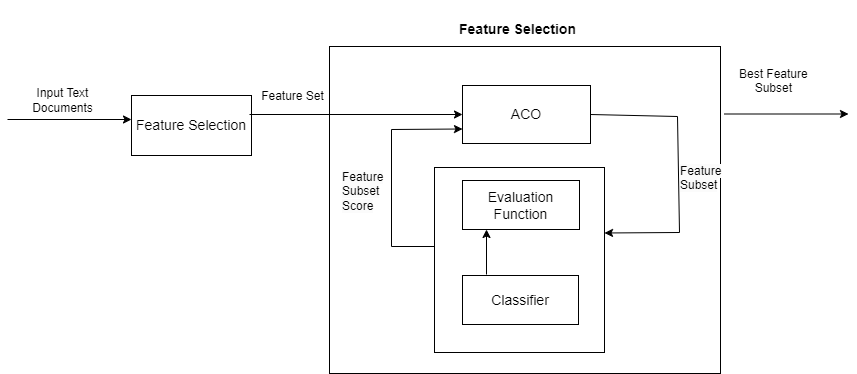

The diagram above was exported from draw.io. Its source (the exported page's mxGraphModel, read from the mxfile embedded in the PNG):
<mxGraphModel dx="1050" dy="1726" grid="0" gridSize="10" guides="1" tooltips="1" connect="1" arrows="1" fold="1" page="1" pageScale="1" pageWidth="827" pageHeight="1169" math="0" shadow="0">
  <root>
    <mxCell id="0" />
    <mxCell id="1" parent="0" />
    <mxCell id="5yZzsUbyJ71z8EdyX461-27" value="" style="endArrow=classic;html=1;rounded=0;" edge="1" parent="1">
      <mxGeometry width="50" height="50" relative="1" as="geometry">
        <mxPoint x="409" y="168.5" as="sourcePoint" />
        <mxPoint x="405" y="286" as="targetPoint" />
        <Array as="points">
          <mxPoint x="463" y="168" />
          <mxPoint x="461" y="286" />
        </Array>
      </mxGeometry>
    </mxCell>
    <mxCell id="5yZzsUbyJ71z8EdyX461-1" value="&lt;h3 style=&quot;text-align: justify;&quot;&gt;&lt;span style=&quot;font-weight: normal;&quot;&gt;Feature Selection&lt;/span&gt;&lt;/h3&gt;" style="rounded=0;whiteSpace=wrap;html=1;" vertex="1" parent="1">
      <mxGeometry x="201" y="70" width="120" height="60" as="geometry" />
    </mxCell>
    <mxCell id="5yZzsUbyJ71z8EdyX461-5" value="" style="endArrow=classic;html=1;rounded=0;" edge="1" parent="1">
      <mxGeometry width="50" height="50" relative="1" as="geometry">
        <mxPoint x="77" y="94" as="sourcePoint" />
        <mxPoint x="201" y="94" as="targetPoint" />
      </mxGeometry>
    </mxCell>
    <mxCell id="5yZzsUbyJ71z8EdyX461-6" value="&#10;&lt;span style=&quot;forced-color-adjust: none; color: rgb(0, 0, 0); font-family: Helvetica; font-size: 12px; font-style: normal; font-variant-ligatures: normal; font-variant-caps: normal; font-weight: 400; letter-spacing: normal; orphans: 2; text-indent: 0px; text-transform: none; widows: 2; word-spacing: 0px; -webkit-text-stroke-width: 0px; white-space: normal; text-decoration-thickness: initial; text-decoration-style: initial; text-decoration-color: initial; text-align: center; background-color: rgb(251, 251, 251); float: none; display: inline !important;&quot;&gt;Feature&lt;/span&gt;&lt;div style=&quot;forced-color-adjust: none; color: rgb(0, 0, 0); font-family: Helvetica; font-size: 12px; font-style: normal; font-variant-ligatures: normal; font-variant-caps: normal; font-weight: 400; letter-spacing: normal; orphans: 2; text-align: left; text-indent: 0px; text-transform: none; widows: 2; word-spacing: 0px; -webkit-text-stroke-width: 0px; white-space: normal; background-color: rgb(251, 251, 251); text-decoration-thickness: initial; text-decoration-style: initial; text-decoration-color: initial;&quot;&gt;&lt;span style=&quot;forced-color-adjust: none; color: rgb(0, 0, 0); font-family: Helvetica; font-size: 12px; font-style: normal; font-variant-ligatures: normal; font-variant-caps: normal; font-weight: 400; letter-spacing: normal; orphans: 2; text-align: center; text-indent: 0px; text-transform: none; widows: 2; word-spacing: 0px; -webkit-text-stroke-width: 0px; white-space: normal; background-color: rgb(251, 251, 251); text-decoration-thickness: initial; text-decoration-style: initial; text-decoration-color: initial; float: none; display: inline !important;&quot;&gt;Subset&lt;/span&gt;&lt;/div&gt;&lt;div style=&quot;forced-color-adjust: none; color: rgb(0, 0, 0); font-family: Helvetica; font-size: 12px; font-style: normal; font-variant-ligatures: normal; font-variant-caps: normal; font-weight: 400; letter-spacing: normal; orphans: 2; text-align: left; text-indent: 0px; text-transform: none; widows: 2; word-spacing: 0px; -webkit-text-stroke-width: 0px; white-space: normal; background-color: rgb(251, 251, 251); text-decoration-thickness: initial; text-decoration-style: initial; text-decoration-color: initial;&quot;&gt;&lt;span style=&quot;forced-color-adjust: none; color: rgb(0, 0, 0); font-family: Helvetica; font-size: 12px; font-style: normal; font-variant-ligatures: normal; font-variant-caps: normal; font-weight: 400; letter-spacing: normal; orphans: 2; text-align: center; text-indent: 0px; text-transform: none; widows: 2; word-spacing: 0px; -webkit-text-stroke-width: 0px; white-space: normal; background-color: rgb(251, 251, 251); text-decoration-thickness: initial; text-decoration-style: initial; text-decoration-color: initial; float: none; display: inline !important;&quot;&gt;Score&lt;/span&gt;&lt;/div&gt;&#10;&#10;" style="rounded=0;whiteSpace=wrap;html=1;" vertex="1" parent="1">
      <mxGeometry x="399" y="21" width="391" height="327" as="geometry" />
    </mxCell>
    <mxCell id="5yZzsUbyJ71z8EdyX461-8" value="" style="rounded=0;whiteSpace=wrap;html=1;" vertex="1" parent="1">
      <mxGeometry x="504" y="142" width="170" height="185" as="geometry" />
    </mxCell>
    <mxCell id="5yZzsUbyJ71z8EdyX461-9" value="&lt;h3&gt;&lt;span style=&quot;font-weight: normal;&quot;&gt;ACO&lt;/span&gt;&lt;/h3&gt;" style="rounded=0;whiteSpace=wrap;html=1;" vertex="1" parent="1">
      <mxGeometry x="532" y="60" width="128" height="58" as="geometry" />
    </mxCell>
    <mxCell id="5yZzsUbyJ71z8EdyX461-10" value="&lt;h3&gt;&lt;span style=&quot;font-weight: normal;&quot;&gt;Classifier&lt;/span&gt;&lt;/h3&gt;" style="rounded=0;whiteSpace=wrap;html=1;" vertex="1" parent="1">
      <mxGeometry x="532" y="250" width="116" height="49" as="geometry" />
    </mxCell>
    <mxCell id="5yZzsUbyJ71z8EdyX461-11" value="&lt;h3&gt;&lt;span style=&quot;font-weight: normal;&quot;&gt;Evaluation&lt;br&gt;Function&lt;/span&gt;&lt;/h3&gt;" style="rounded=0;whiteSpace=wrap;html=1;" vertex="1" parent="1">
      <mxGeometry x="532" y="155" width="117" height="49" as="geometry" />
    </mxCell>
    <mxCell id="5yZzsUbyJ71z8EdyX461-12" style="edgeStyle=orthogonalEdgeStyle;rounded=0;orthogonalLoop=1;jettySize=auto;html=1;exitX=0.5;exitY=1;exitDx=0;exitDy=0;" edge="1" parent="1" source="5yZzsUbyJ71z8EdyX461-9" target="5yZzsUbyJ71z8EdyX461-9">
      <mxGeometry relative="1" as="geometry" />
    </mxCell>
    <mxCell id="5yZzsUbyJ71z8EdyX461-13" value="" style="endArrow=classic;html=1;rounded=0;entryX=0;entryY=0.5;entryDx=0;entryDy=0;" edge="1" parent="1" target="5yZzsUbyJ71z8EdyX461-9">
      <mxGeometry width="50" height="50" relative="1" as="geometry">
        <mxPoint x="319" y="89" as="sourcePoint" />
        <mxPoint x="523" y="94" as="targetPoint" />
      </mxGeometry>
    </mxCell>
    <mxCell id="5yZzsUbyJ71z8EdyX461-15" value="" style="endArrow=classic;html=1;rounded=0;" edge="1" parent="1">
      <mxGeometry width="50" height="50" relative="1" as="geometry">
        <mxPoint x="556" y="249" as="sourcePoint" />
        <mxPoint x="556" y="204" as="targetPoint" />
      </mxGeometry>
    </mxCell>
    <mxCell id="5yZzsUbyJ71z8EdyX461-25" value="" style="endArrow=classic;html=1;rounded=0;entryX=0;entryY=0.75;entryDx=0;entryDy=0;" edge="1" parent="1" target="5yZzsUbyJ71z8EdyX461-9">
      <mxGeometry width="50" height="50" relative="1" as="geometry">
        <mxPoint x="504" y="221" as="sourcePoint" />
        <mxPoint x="519" y="106" as="targetPoint" />
        <Array as="points">
          <mxPoint x="461" y="221" />
          <mxPoint x="461" y="104" />
        </Array>
      </mxGeometry>
    </mxCell>
    <mxCell id="5yZzsUbyJ71z8EdyX461-29" value="" style="endArrow=classic;html=1;rounded=0;exitX=1;exitY=0.5;exitDx=0;exitDy=0;entryX=1;entryY=0.354;entryDx=0;entryDy=0;entryPerimeter=0;" edge="1" parent="1" source="5yZzsUbyJ71z8EdyX461-9" target="5yZzsUbyJ71z8EdyX461-8">
      <mxGeometry width="50" height="50" relative="1" as="geometry">
        <mxPoint x="720" y="94" as="sourcePoint" />
        <mxPoint x="705" y="209" as="targetPoint" />
        <Array as="points">
          <mxPoint x="747" y="91" />
          <mxPoint x="749" y="207" />
        </Array>
      </mxGeometry>
    </mxCell>
    <mxCell id="5yZzsUbyJ71z8EdyX461-30" value="" style="endArrow=classic;html=1;rounded=0;" edge="1" parent="1">
      <mxGeometry width="50" height="50" relative="1" as="geometry">
        <mxPoint x="794" y="88.5" as="sourcePoint" />
        <mxPoint x="918" y="88.5" as="targetPoint" />
      </mxGeometry>
    </mxCell>
    <mxCell id="5yZzsUbyJ71z8EdyX461-31" value="&lt;h3&gt;Feature Selection&lt;/h3&gt;" style="text;html=1;align=center;verticalAlign=middle;resizable=0;points=[];autosize=1;strokeColor=none;fillColor=none;" vertex="1" parent="1">
      <mxGeometry x="519" y="-25" width="135" height="57" as="geometry" />
    </mxCell>
    <mxCell id="5yZzsUbyJ71z8EdyX461-32" value="Input Text&lt;div&gt;Documents&lt;/div&gt;" style="text;html=1;align=center;verticalAlign=middle;whiteSpace=wrap;rounded=0;" vertex="1" parent="1">
      <mxGeometry x="79" y="60" width="107" height="30" as="geometry" />
    </mxCell>
    <mxCell id="5yZzsUbyJ71z8EdyX461-33" value="Feature Set" style="text;html=1;align=center;verticalAlign=middle;whiteSpace=wrap;rounded=0;" vertex="1" parent="1">
      <mxGeometry x="309" y="56" width="107" height="30" as="geometry" />
    </mxCell>
    <mxCell id="5yZzsUbyJ71z8EdyX461-34" value="&lt;span style=&quot;color: rgb(0, 0, 0); font-family: Helvetica; font-size: 12px; font-style: normal; font-variant-ligatures: normal; font-variant-caps: normal; font-weight: 400; letter-spacing: normal; orphans: 2; text-align: center; text-indent: 0px; text-transform: none; widows: 2; word-spacing: 0px; -webkit-text-stroke-width: 0px; white-space: normal; background-color: rgb(251, 251, 251); text-decoration-thickness: initial; text-decoration-style: initial; text-decoration-color: initial; display: inline !important; float: none;&quot;&gt;Feature&lt;/span&gt;&lt;div&gt;&lt;span style=&quot;color: rgb(0, 0, 0); font-family: Helvetica; font-size: 12px; font-style: normal; font-variant-ligatures: normal; font-variant-caps: normal; font-weight: 400; letter-spacing: normal; orphans: 2; text-align: center; text-indent: 0px; text-transform: none; widows: 2; word-spacing: 0px; -webkit-text-stroke-width: 0px; white-space: normal; background-color: rgb(251, 251, 251); text-decoration-thickness: initial; text-decoration-style: initial; text-decoration-color: initial; display: inline !important; float: none;&quot;&gt;Subset&lt;/span&gt;&lt;/div&gt;&lt;div&gt;&lt;span style=&quot;color: rgb(0, 0, 0); font-family: Helvetica; font-size: 12px; font-style: normal; font-variant-ligatures: normal; font-variant-caps: normal; font-weight: 400; letter-spacing: normal; orphans: 2; text-align: center; text-indent: 0px; text-transform: none; widows: 2; word-spacing: 0px; -webkit-text-stroke-width: 0px; white-space: normal; background-color: rgb(251, 251, 251); text-decoration-thickness: initial; text-decoration-style: initial; text-decoration-color: initial; display: inline !important; float: none;&quot;&gt;Score&lt;/span&gt;&lt;/div&gt;" style="text;whiteSpace=wrap;html=1;" vertex="1" parent="1">
      <mxGeometry x="409.99998779296874" y="138.000048828125" width="91" height="36" as="geometry" />
    </mxCell>
    <mxCell id="5yZzsUbyJ71z8EdyX461-35" value="&lt;span style=&quot;color: rgb(0, 0, 0); font-family: Helvetica; font-size: 12px; font-style: normal; font-variant-ligatures: normal; font-variant-caps: normal; font-weight: 400; letter-spacing: normal; orphans: 2; text-align: center; text-indent: 0px; text-transform: none; widows: 2; word-spacing: 0px; -webkit-text-stroke-width: 0px; white-space: normal; background-color: rgb(251, 251, 251); text-decoration-thickness: initial; text-decoration-style: initial; text-decoration-color: initial; display: inline !important; float: none;&quot;&gt;Feature&lt;/span&gt;&lt;div&gt;&lt;span style=&quot;color: rgb(0, 0, 0); font-family: Helvetica; font-size: 12px; font-style: normal; font-variant-ligatures: normal; font-variant-caps: normal; font-weight: 400; letter-spacing: normal; orphans: 2; text-align: center; text-indent: 0px; text-transform: none; widows: 2; word-spacing: 0px; -webkit-text-stroke-width: 0px; white-space: normal; background-color: rgb(251, 251, 251); text-decoration-thickness: initial; text-decoration-style: initial; text-decoration-color: initial; display: inline !important; float: none;&quot;&gt;Subset&lt;/span&gt;&lt;/div&gt;&lt;div&gt;&lt;br&gt;&lt;/div&gt;" style="text;whiteSpace=wrap;html=1;" vertex="1" parent="1">
      <mxGeometry x="748" y="132" width="39" height="36" as="geometry" />
    </mxCell>
    <mxCell id="5yZzsUbyJ71z8EdyX461-36" value="&lt;div style=&quot;text-align: center;&quot;&gt;&lt;span style=&quot;background-color: initial;&quot;&gt;Best Feature&lt;/span&gt;&lt;/div&gt;&lt;div style=&quot;text-align: center;&quot;&gt;&lt;span style=&quot;background-color: initial;&quot;&gt;Subset&lt;/span&gt;&lt;/div&gt;" style="text;whiteSpace=wrap;html=1;" vertex="1" parent="1">
      <mxGeometry x="806.9999877929688" y="35.00004882812499" width="89" height="51" as="geometry" />
    </mxCell>
  </root>
</mxGraphModel>